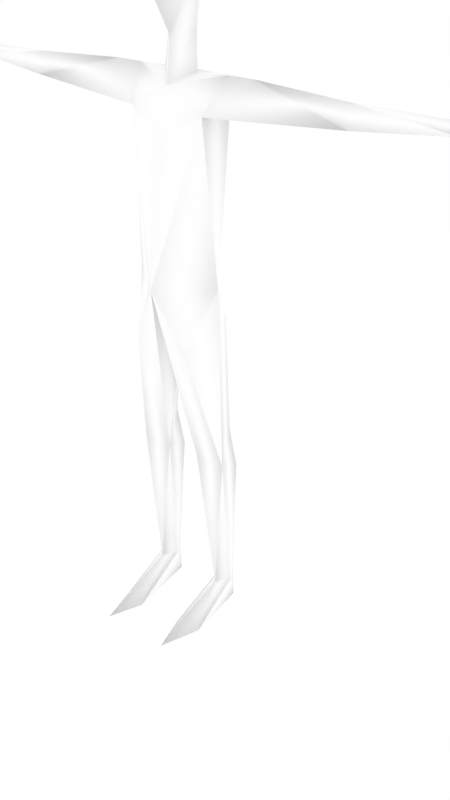 # Source: malenpc14.blend  (saved by Blender 2.68.0; exported with 4.5.12 LTS)
import bpy
from mathutils import Matrix  # noqa: F401  (used for matrix-valued properties, if any)

bpy.ops.wm.read_factory_settings(use_empty=True)
scene = bpy.context.scene
scene.name = 'Scene'

# ---- collections
col_collection_1 = bpy.data.collections.new('Collection 1'); scene.collection.children.link(col_collection_1)
col_collection_2 = bpy.data.collections.new('Collection 2'); scene.collection.children.link(col_collection_2)
col_collection_2.hide_render = True
col_collection_2.hide_viewport = True

# ---- materials (node trees are filled in below, after node groups)
mat_npcs = bpy.data.materials.new('npcs')
mat_npcs.alpha_threshold = 0.0
mat_npcs.use_transparent_shadow = False
mat_npcs.diffuse_color = (1.0, 1.0, 1.0, 1.0)
mat_npcs.roughness = 0.5
mat_npcs.line_color = (0.0, 0.0, 0.0, 1.0)

# ---- material node trees

# ---- world
world_world = bpy.data.worlds.new('World'); scene.world = world_world
world_world.color = (1.0, 1.0, 1.0)
world_world.use_sun_shadow = False
world_world.sun_shadow_jitter_overblur = 0.0
world_world.cycles.sampling_method = 'MANUAL'
world_world.cycles.sample_map_resolution = 256

# ---- meshes
me_simplerrig = bpy.data.meshes.new('simplerrig')
me_simplerrig.from_pydata([(-0.1856, 0.0371, 2.087), (-0.1167, 0.1156, 1.214), (-0.15, 0.09581, 1.962), (-0.15, -0.04495, 1.962), (-0.1796, -0.0005281, 1.37), (-0.0691, 0.003516, 0.6769), (-0.1324, 0.1195, 0.7649), (-0.1929, 0.003516, 0.6769), (-0.1072, 0.0742, 0.1236), (-0.1418, 0.1276, 0.1236), (-0.1777, 0.0742, 0.1236), (-0.1418, 0.01952, 0.1236), (-0.1416, 0.1347, 0.0), (-0.1388, -0.2976, 0.0), (-0.09103, -0.161, 0.0), (-0.1887, -0.1365, 0.0), (-0.6668, 0.02035, 2.071), (-0.7728, 0.1061, 2.032), (-0.6668, 0.00842, 1.99), (-0.2963, 0.0371, 2.087), (-1.022, 0.06791, 2.057), (-1.022, 0.1019, 2.022), (-1.022, 0.03369, 2.022), (-1.143, 0.0655, 2.055), (-1.143, 0.1223, 2.028), (-1.143, 0.01983, 2.027), (-1.238, 0.06362, 2.047), (-1.238, 0.1171, 2.03), (-1.238, 0.02428, 2.03), (-1.344, 0.0609, 2.031), (-1.139, 0.01315, 1.998), (-1.226, 0.008529, 1.999), (-1.12, 0.04113, 2.004), (-0.1331, 0.1593, 0.5957), (-0.1084, -0.106, 1.151), (-0.6668, 0.1016, 2.034), (-0.07091, 0.02904, 2.08), (-0.05937, 0.04062, 2.22), (-0.08629, 0.03615, 2.41), (-0.1286, 0.09993, 2.356), (-0.2068, 0.1444, 2.501), (-0.1189, 0.0618, 2.499), (-0.08885, 0.0363, 2.583), (-0.06616, 0.109, 2.452), (-0.06978, -0.1808, 2.498), (-0.09193, -0.1808, 2.329), (-0.1738, -0.05179, 2.488), (0.1856, 0.0371, 2.087), (0.1167, 0.1156, 1.214), (0.15, 0.09581, 1.962), (0.15, -0.04495, 1.962), (0.1796, -0.0005281, 1.37), (0.0691, 0.003516, 0.6769), (0.1324, 0.1195, 0.7649), (0.1929, 0.003516, 0.6769), (0.1072, 0.0742, 0.1236), (0.1418, 0.1276, 0.1236), (0.1777, 0.0742, 0.1236), (0.1418, 0.01952, 0.1236), (0.1416, 0.1347, 0.0), (0.1388, -0.2976, 0.0), (0.09103, -0.161, 0.0), (0.1887, -0.1365, 0.0), (0.6668, 0.02035, 2.071), (0.7728, 0.1061, 2.032), (0.6668, 0.00842, 1.99), (0.2963, 0.0371, 2.087), (1.022, 0.06791, 2.057), (1.022, 0.1019, 2.022), (1.022, 0.03369, 2.022), (1.143, 0.0655, 2.055), (1.143, 0.1223, 2.028), (1.143, 0.01983, 2.027), (1.238, 0.06362, 2.047), (1.238, 0.1171, 2.03), (1.238, 0.02428, 2.03), (1.344, 0.0609, 2.031), (1.139, 0.01315, 1.998), (1.226, 0.008529, 1.999), (1.12, 0.04113, 2.004), (0.1331, 0.1593, 0.5957), (0.1084, -0.106, 1.151), (0.6668, 0.1016, 2.034), (0.07091, 0.02904, 2.08), (0.0, -0.03857, 2.043), (0.0, 0.09678, 1.37), (0.0, -0.1463, 1.37), (0.0, 0.1079, 1.894), (0.0, 0.07961, 2.082), (0.0, 0.002737, 1.133), (0.0, -0.09639, 1.891), (0.0, -0.02292, 2.197), (0.0, -0.1128, 2.354), (0.0, 0.09785, 2.322), (0.0, 0.1631, 2.475), (0.0, 0.06738, 2.605), (0.0, -0.2618, 2.506), (0.05937, 0.04062, 2.22), (0.08629, 0.03615, 2.41), (0.1286, 0.09993, 2.356), (0.2068, 0.1444, 2.501), (0.1189, 0.0618, 2.499), (0.08885, 0.0363, 2.583), (0.06616, 0.109, 2.452), (0.06978, -0.1808, 2.498), (0.09193, -0.1808, 2.329), (0.0, -0.2362, 2.403), (0.1738, -0.05179, 2.488)], [], [(1, 89, 6), (13, 11, 15), (12, 8, 14), (33, 10, 7), (9, 8, 12), (86, 90, 3), (8, 11, 14), (4, 3, 2), (35, 19, 2), (18, 35, 2), (16, 17, 20), (24, 21, 25), (17, 21, 20), (22, 20, 25), (23, 24, 27), (20, 21, 24), (24, 25, 27), (25, 23, 28), (27, 28, 29), (28, 26, 29), (26, 27, 29), (21, 32, 25), (21, 17, 18), (22, 25, 30), (32, 30, 31), (25, 32, 31), (30, 25, 31), (26, 23, 27), (23, 20, 24), (23, 26, 28), (25, 28, 27), (11, 13, 14), (11, 10, 15), (22, 32, 21), (32, 22, 30), (9, 10, 33), (33, 6, 5), (8, 9, 33), (14, 13, 15), (5, 11, 8), (11, 7, 10), (6, 33, 7), (8, 33, 5), (20, 23, 25), (5, 6, 89), (88, 87, 2), (89, 86, 5), (3, 4, 86), (2, 3, 18), (1, 6, 7), (86, 4, 34), (4, 7, 34), (86, 34, 5), (22, 21, 18), (35, 18, 17), (19, 35, 16), (16, 35, 17), (22, 18, 16), (22, 16, 20), (85, 2, 87), (19, 16, 18), (19, 18, 3), (1, 7, 4), (85, 4, 2), (85, 1, 4), (19, 0, 2), (0, 88, 2), (0, 19, 3), (3, 90, 84), (84, 0, 3), (36, 88, 0), (36, 0, 84), (11, 5, 7), (5, 34, 7), (12, 14, 15), (12, 15, 10), (10, 9, 12), (84, 37, 36), (37, 88, 36), (37, 84, 91), (88, 37, 93), (93, 37, 38), (37, 91, 38), (38, 43, 93), (93, 43, 94), (43, 41, 94), (101, 103, 94), (94, 42, 95), (106, 44, 45), (44, 106, 96), (95, 44, 96), (44, 95, 42), (41, 46, 42), (40, 38, 41), (38, 40, 39), (43, 40, 41), (43, 39, 40), (43, 38, 39), (41, 38, 46), (45, 44, 92), (45, 92, 106), (38, 91, 92), (46, 44, 42), (38, 44, 46), (44, 38, 92), (48, 53, 89), (60, 62, 58), (59, 61, 55), (80, 54, 57), (56, 59, 55), (86, 50, 90), (55, 61, 58), (51, 49, 50), (82, 49, 66), (65, 49, 82), (63, 67, 64), (71, 72, 68), (64, 67, 68), (69, 72, 67), (70, 74, 71), (67, 71, 68), (71, 74, 72), (72, 75, 70), (74, 76, 75), (75, 76, 73), (73, 76, 74), (68, 72, 79), (68, 65, 64), (69, 77, 72), (79, 78, 77), (72, 78, 79), (77, 78, 72), (73, 74, 70), (70, 71, 67), (70, 75, 73), (72, 74, 75), (58, 61, 60), (58, 62, 57), (69, 68, 79), (79, 77, 69), (56, 80, 57), (80, 52, 53), (55, 80, 56), (61, 62, 60), (52, 55, 58), (58, 57, 54), (53, 54, 80), (55, 52, 80), (67, 72, 70), (52, 89, 53), (88, 49, 87), (89, 52, 86), (50, 86, 51), (49, 65, 50), (48, 54, 53), (86, 81, 51), (51, 81, 54), (86, 52, 81), (69, 65, 68), (82, 64, 65), (66, 63, 82), (63, 64, 82), (69, 63, 65), (69, 67, 63), (85, 87, 49), (66, 65, 63), (66, 50, 65), (48, 51, 54), (85, 49, 51), (85, 51, 48), (66, 49, 47), (47, 49, 88), (47, 50, 66), (50, 84, 90), (84, 50, 47), (83, 47, 88), (83, 84, 47), (58, 54, 52), (52, 54, 81), (59, 62, 61), (59, 57, 62), (57, 59, 56), (84, 83, 97), (97, 83, 88), (97, 91, 84), (88, 93, 97), (93, 98, 97), (97, 98, 91), (98, 93, 103), (93, 94, 103), (102, 101, 94), (94, 95, 102), (106, 105, 104), (104, 96, 106), (95, 96, 104), (104, 102, 95), (101, 102, 107), (100, 101, 98), (98, 99, 100), (103, 101, 100), (103, 100, 99), (103, 99, 98), (101, 107, 98), (105, 92, 104), (105, 106, 92), (98, 92, 91), (107, 102, 104), (98, 107, 104), (104, 92, 98), (48, 1, 85), (48, 89, 1), (41, 42, 94)])
me_simplerrig.polygons.foreach_set('use_smooth', [True] * 212)
_uv = me_simplerrig.uv_layers.new(name='UVMap')
_uv.uv.foreach_set('vector', [0.9757, 0.667, 0.9712, 0.663, 0.9763, 0.6483, 0.9514, 0.7131, 0.9516, 0.6928, 0.956, 0.7041, 0.9408, 0.6888, 0.9492, 0.6897, 0.9473, 0.7055, 0.9763, 0.6419, 0.9801, 0.6254, 0.9809, 0.6447, 0.9478, 0.6862, 0.9492, 0.6897, 0.9408, 0.6888, 0.9088, 0.6262, 0.9088, 0.6764, 0.8803, 0.6847, 0.9492, 0.6897, 0.9516, 0.6928, 0.9473, 0.7055, 0.9388, 0.6262, 0.9619, 0.6847, 0.9383, 0.6847, 0.9798, 0.681, 0.9929, 0.6738, 0.9996, 0.681, 0.9811, 0.6887, 0.9798, 0.681, 0.9996, 0.681, 0.9788, 0.6738, 0.975, 0.681, 0.9638, 0.6738, 0.9892, 0.732, 0.9955, 0.7306, 0.9892, 0.7215, 0.975, 0.681, 0.9638, 0.681, 0.9638, 0.6738, 0.9979, 0.7464, 0.9991, 0.7393, 0.9919, 0.7453, 0.9931, 0.7393, 0.9924, 0.7324, 0.9877, 0.7335, 0.9991, 0.7393, 0.9986, 0.7322, 0.9924, 0.7324, 0.9892, 0.732, 0.9892, 0.7215, 0.9844, 0.7315, 0.9919, 0.7453, 0.9931, 0.7393, 0.9874, 0.7437, 0.9844, 0.7315, 0.9843, 0.722, 0.979, 0.7258, 0.9874, 0.7437, 0.9883, 0.7393, 0.9826, 0.7393, 0.9883, 0.7393, 0.9877, 0.7335, 0.9826, 0.7393, 0.9955, 0.7306, 0.9933, 0.7216, 0.9892, 0.7215, 0.9638, 0.681, 0.975, 0.681, 0.9811, 0.6887, 0.9979, 0.7464, 0.9919, 0.7453, 0.9917, 0.7493, 0.9933, 0.7216, 0.9942, 0.7184, 0.9902, 0.7169, 0.9892, 0.7215, 0.9933, 0.7216, 0.9902, 0.7169, 0.9917, 0.7493, 0.9919, 0.7453, 0.9874, 0.7477, 0.9883, 0.7393, 0.9931, 0.7393, 0.9877, 0.7335, 0.9931, 0.7393, 0.9991, 0.7393, 0.9924, 0.7324, 0.9931, 0.7393, 0.9883, 0.7393, 0.9874, 0.7437, 0.9892, 0.7215, 0.9843, 0.722, 0.9844, 0.7315, 0.9516, 0.6928, 0.9514, 0.7131, 0.9473, 0.7055, 0.9516, 0.6928, 0.954, 0.6897, 0.956, 0.7041, 0.9991, 0.7236, 0.9933, 0.7216, 0.9955, 0.7306, 0.9933, 0.7216, 0.9991, 0.7236, 0.9942, 0.7184, 0.9766, 0.6254, 0.9801, 0.6254, 0.9763, 0.6419, 0.9763, 0.6419, 0.9763, 0.6483, 0.9717, 0.6447, 0.9719, 0.6254, 0.9766, 0.6254, 0.9763, 0.6419, 0.9571, 0.7057, 0.9585, 0.7144, 0.9631, 0.7054, 0.9865, 0.6447, 0.9931, 0.6254, 0.9865, 0.6254, 0.9931, 0.6254, 0.9995, 0.6447, 0.9995, 0.6254, 0.9763, 0.6483, 0.9763, 0.6419, 0.9809, 0.6447, 0.9719, 0.6254, 0.9763, 0.6419, 0.9717, 0.6447, 0.9991, 0.7393, 0.9931, 0.7393, 0.9919, 0.7453, 0.9717, 0.6447, 0.9763, 0.6483, 0.9712, 0.663, 0.91, 0.7083, 0.91, 0.6827, 0.9383, 0.6847, 0.9812, 0.663, 0.9865, 0.6732, 0.9865, 0.6447, 0.8803, 0.6847, 0.876, 0.6262, 0.9088, 0.6262, 0.9996, 0.681, 0.9996, 0.6887, 0.9811, 0.6887, 0.9757, 0.667, 0.9763, 0.6483, 0.9809, 0.6447, 0.9865, 0.6732, 0.9995, 0.6732, 0.9931, 0.6637, 0.9995, 0.6732, 0.9995, 0.6447, 0.9931, 0.6637, 0.9865, 0.6732, 0.9931, 0.6637, 0.9865, 0.6447, 0.9638, 0.6887, 0.9638, 0.681, 0.9811, 0.6887, 0.9798, 0.681, 0.9811, 0.6887, 0.975, 0.681, 0.9929, 0.6738, 0.9798, 0.681, 0.9788, 0.6738, 0.9788, 0.6738, 0.9798, 0.681, 0.975, 0.681, 0.9638, 0.6887, 0.9811, 0.6887, 0.9796, 0.6967, 0.9638, 0.6887, 0.9796, 0.6967, 0.9638, 0.6967, 0.91, 0.6262, 0.9383, 0.6847, 0.91, 0.6827, 0.9929, 0.6967, 0.9796, 0.6967, 0.9811, 0.6887, 0.9929, 0.6967, 0.9811, 0.6887, 0.9996, 0.6887, 0.9757, 0.667, 0.9809, 0.6447, 0.9802, 0.673, 0.91, 0.6262, 0.9388, 0.6262, 0.9383, 0.6847, 0.9712, 0.673, 0.9757, 0.667, 0.9802, 0.673, 0.9929, 0.6738, 0.9996, 0.6738, 0.9996, 0.681, 0.9453, 0.7104, 0.91, 0.7083, 0.9383, 0.6847, 0.9996, 0.6967, 0.9929, 0.6967, 0.9996, 0.6887, 0.8803, 0.6847, 0.9088, 0.6764, 0.9088, 0.6974, 0.9088, 0.6974, 0.8755, 0.7104, 0.8803, 0.6847, 0.9241, 0.7145, 0.91, 0.7083, 0.9453, 0.7104, 0.8959, 0.711, 0.8755, 0.7104, 0.9088, 0.6974, 0.9931, 0.6254, 0.9865, 0.6447, 0.9995, 0.6447, 0.9865, 0.6447, 0.9931, 0.6637, 0.9995, 0.6447, 0.9631, 0.689, 0.9571, 0.7057, 0.9631, 0.7054, 0.9624, 0.689, 0.956, 0.7041, 0.954, 0.6897, 0.954, 0.6897, 0.9556, 0.6862, 0.9624, 0.689, 0.9588, 0.7307, 0.9454, 0.7244, 0.9559, 0.7241, 0.9454, 0.7244, 0.955, 0.7181, 0.9559, 0.7241, 0.9454, 0.7244, 0.9588, 0.7307, 0.9479, 0.7307, 0.955, 0.7181, 0.9454, 0.7244, 0.9372, 0.7187, 0.9372, 0.7187, 0.9454, 0.7244, 0.9311, 0.7262, 0.9454, 0.7244, 0.9479, 0.7307, 0.9311, 0.7262, 0.9594, 0.727, 0.961, 0.7351, 0.9724, 0.7272, 0.9724, 0.7272, 0.961, 0.7351, 0.9661, 0.7417, 0.961, 0.7351, 0.9529, 0.7346, 0.9661, 0.7417, 0.9529, 0.7346, 0.961, 0.7351, 0.9661, 0.7417, 0.9661, 0.7417, 0.9496, 0.7417, 0.9529, 0.7494, 0.9177, 0.7296, 0.906, 0.7385, 0.9073, 0.7194, 0.906, 0.7385, 0.9177, 0.7296, 0.9177, 0.7416, 0.9529, 0.7494, 0.9296, 0.7414, 0.9226, 0.7478, 0.9296, 0.7414, 0.9529, 0.7494, 0.9496, 0.7417, 0.9529, 0.7346, 0.9417, 0.7313, 0.9496, 0.7417, 0.9245, 0.7372, 0.9355, 0.7312, 0.9326, 0.7372, 0.9355, 0.7312, 0.9245, 0.7372, 0.9305, 0.7274, 0.9227, 0.7271, 0.9245, 0.7372, 0.9189, 0.7314, 0.9227, 0.7271, 0.9305, 0.7274, 0.9245, 0.7372, 0.9227, 0.7271, 0.9264, 0.7226, 0.9305, 0.7274, 0.8764, 0.7473, 0.8796, 0.7366, 0.8905, 0.749, 0.9073, 0.7194, 0.906, 0.7385, 0.8945, 0.7227, 0.914, 0.7436, 0.9063, 0.7397, 0.9063, 0.7495, 0.8796, 0.7366, 0.8786, 0.71, 0.8945, 0.7227, 0.9417, 0.7313, 0.9296, 0.7414, 0.9496, 0.7417, 0.8796, 0.7366, 0.906, 0.7385, 0.8905, 0.749, 0.906, 0.7385, 0.8796, 0.7366, 0.8945, 0.7227, 0.9667, 0.667, 0.9661, 0.6483, 0.9712, 0.663, 0.9514, 0.7131, 0.956, 0.7041, 0.9516, 0.6928, 0.9408, 0.6888, 0.9473, 0.7055, 0.9492, 0.6897, 0.9661, 0.6419, 0.9615, 0.6447, 0.9622, 0.6254, 0.9478, 0.6862, 0.9408, 0.6888, 0.9492, 0.6897, 0.9088, 0.6262, 0.8803, 0.6847, 0.9088, 0.6764, 0.9492, 0.6897, 0.9473, 0.7055, 0.9516, 0.6928, 0.9388, 0.6262, 0.9383, 0.6847, 0.9619, 0.6847, 0.9798, 0.681, 0.9996, 0.681, 0.9929, 0.6738, 0.9811, 0.6887, 0.9996, 0.681, 0.9798, 0.681, 0.9788, 0.6738, 0.9638, 0.6738, 0.975, 0.681, 0.9892, 0.732, 0.9892, 0.7215, 0.9955, 0.7306, 0.975, 0.681, 0.9638, 0.6738, 0.9638, 0.681, 0.9979, 0.7464, 0.9919, 0.7453, 0.9991, 0.7393, 0.9931, 0.7393, 0.9877, 0.7335, 0.9924, 0.7324, 0.9991, 0.7393, 0.9924, 0.7324, 0.9986, 0.7322, 0.9892, 0.732, 0.9844, 0.7315, 0.9892, 0.7215, 0.9919, 0.7453, 0.9874, 0.7437, 0.9931, 0.7393, 0.9844, 0.7315, 0.979, 0.7258, 0.9843, 0.722, 0.9874, 0.7437, 0.9826, 0.7393, 0.9883, 0.7393, 0.9883, 0.7393, 0.9826, 0.7393, 0.9877, 0.7335, 0.9955, 0.7306, 0.9892, 0.7215, 0.9933, 0.7216, 0.9638, 0.681, 0.9811, 0.6887, 0.975, 0.681, 0.9979, 0.7464, 0.9917, 0.7493, 0.9919, 0.7453, 0.9933, 0.7216, 0.9902, 0.7169, 0.9942, 0.7184, 0.9892, 0.7215, 0.9902, 0.7169, 0.9933, 0.7216, 0.9917, 0.7493, 0.9874, 0.7477, 0.9919, 0.7453, 0.9883, 0.7393, 0.9877, 0.7335, 0.9931, 0.7393, 0.9931, 0.7393, 0.9924, 0.7324, 0.9991, 0.7393, 0.9931, 0.7393, 0.9874, 0.7437, 0.9883, 0.7393, 0.9892, 0.7215, 0.9844, 0.7315, 0.9843, 0.722, 0.9516, 0.6928, 0.9473, 0.7055, 0.9514, 0.7131, 0.9516, 0.6928, 0.956, 0.7041, 0.954, 0.6897, 0.9991, 0.7236, 0.9955, 0.7306, 0.9933, 0.7216, 0.9933, 0.7216, 0.9942, 0.7184, 0.9991, 0.7236, 0.9658, 0.6254, 0.9661, 0.6419, 0.9622, 0.6254, 0.9661, 0.6419, 0.9707, 0.6447, 0.9661, 0.6483, 0.9704, 0.6254, 0.9661, 0.6419, 0.9658, 0.6254, 0.9571, 0.7057, 0.9631, 0.7054, 0.9585, 0.7144, 0.9865, 0.6447, 0.9865, 0.6254, 0.9931, 0.6254, 0.9931, 0.6254, 0.9995, 0.6254, 0.9995, 0.6447, 0.9661, 0.6483, 0.9615, 0.6447, 0.9661, 0.6419, 0.9704, 0.6254, 0.9707, 0.6447, 0.9661, 0.6419, 0.9991, 0.7393, 0.9919, 0.7453, 0.9931, 0.7393, 0.9707, 0.6447, 0.9712, 0.663, 0.9661, 0.6483, 0.91, 0.7083, 0.9383, 0.6847, 0.91, 0.6827, 0.9812, 0.663, 0.9865, 0.6447, 0.9865, 0.6732, 0.8803, 0.6847, 0.9088, 0.6262, 0.876, 0.6262, 0.9996, 0.681, 0.9811, 0.6887, 0.9996, 0.6887, 0.9667, 0.667, 0.9615, 0.6447, 0.9661, 0.6483, 0.9865, 0.6732, 0.9931, 0.6637, 0.9995, 0.6732, 0.9995, 0.6732, 0.9931, 0.6637, 0.9995, 0.6447, 0.9865, 0.6732, 0.9865, 0.6447, 0.9931, 0.6637, 0.9638, 0.6887, 0.9811, 0.6887, 0.9638, 0.681, 0.9798, 0.681, 0.975, 0.681, 0.9811, 0.6887, 0.9929, 0.6738, 0.9788, 0.6738, 0.9798, 0.681, 0.9788, 0.6738, 0.975, 0.681, 0.9798, 0.681, 0.9638, 0.6887, 0.9796, 0.6967, 0.9811, 0.6887, 0.9638, 0.6887, 0.9638, 0.6967, 0.9796, 0.6967, 0.91, 0.6262, 0.91, 0.6827, 0.9383, 0.6847, 0.9929, 0.6967, 0.9811, 0.6887, 0.9796, 0.6967, 0.9929, 0.6967, 0.9996, 0.6887, 0.9811, 0.6887, 0.9667, 0.667, 0.9621, 0.673, 0.9615, 0.6447, 0.91, 0.6262, 0.9383, 0.6847, 0.9388, 0.6262, 0.9712, 0.673, 0.9621, 0.673, 0.9667, 0.667, 0.9929, 0.6738, 0.9996, 0.681, 0.9996, 0.6738, 0.9453, 0.7104, 0.9383, 0.6847, 0.91, 0.7083, 0.9996, 0.6967, 0.9996, 0.6887, 0.9929, 0.6967, 0.8803, 0.6847, 0.9088, 0.6974, 0.9088, 0.6764, 0.9088, 0.6974, 0.8803, 0.6847, 0.8755, 0.7104, 0.9241, 0.7145, 0.9453, 0.7104, 0.91, 0.7083, 0.8959, 0.711, 0.9088, 0.6974, 0.8755, 0.7104, 0.9931, 0.6254, 0.9995, 0.6447, 0.9865, 0.6447, 0.9865, 0.6447, 0.9995, 0.6447, 0.9931, 0.6637, 0.9631, 0.689, 0.9631, 0.7054, 0.9571, 0.7057, 0.9624, 0.689, 0.954, 0.6897, 0.956, 0.7041, 0.954, 0.6897, 0.9624, 0.689, 0.9556, 0.6862, 0.9588, 0.7307, 0.9559, 0.7241, 0.9454, 0.7244, 0.9454, 0.7244, 0.9559, 0.7241, 0.955, 0.7181, 0.9454, 0.7244, 0.9479, 0.7307, 0.9588, 0.7307, 0.955, 0.7181, 0.9372, 0.7187, 0.9454, 0.7244, 0.9372, 0.7187, 0.9311, 0.7262, 0.9454, 0.7244, 0.9454, 0.7244, 0.9311, 0.7262, 0.9479, 0.7307, 0.9594, 0.727, 0.9724, 0.7272, 0.961, 0.7351, 0.9724, 0.7272, 0.9661, 0.7417, 0.961, 0.7351, 0.9496, 0.7417, 0.9529, 0.7346, 0.9661, 0.7417, 0.9661, 0.7417, 0.9529, 0.7494, 0.9496, 0.7417, 0.9177, 0.7296, 0.9073, 0.7194, 0.906, 0.7385, 0.906, 0.7385, 0.9177, 0.7416, 0.9177, 0.7296, 0.9529, 0.7494, 0.9226, 0.7478, 0.9296, 0.7414, 0.9296, 0.7414, 0.9496, 0.7417, 0.9529, 0.7494, 0.9529, 0.7346, 0.9496, 0.7417, 0.9417, 0.7313, 0.9245, 0.7372, 0.9326, 0.7372, 0.9355, 0.7312, 0.9355, 0.7312, 0.9305, 0.7274, 0.9245, 0.7372, 0.9227, 0.7271, 0.9189, 0.7314, 0.9245, 0.7372, 0.9227, 0.7271, 0.9245, 0.7372, 0.9305, 0.7274, 0.9227, 0.7271, 0.9305, 0.7274, 0.9264, 0.7226, 0.8764, 0.7472, 0.8905, 0.749, 0.8796, 0.7366, 0.9073, 0.7194, 0.8945, 0.7227, 0.906, 0.7385, 0.914, 0.7436, 0.9063, 0.7495, 0.9063, 0.7397, 0.8796, 0.7366, 0.8945, 0.7227, 0.8786, 0.71, 0.9417, 0.7313, 0.9496, 0.7417, 0.9296, 0.7414, 0.8796, 0.7366, 0.8905, 0.749, 0.906, 0.7385, 0.906, 0.7385, 0.8945, 0.7227, 0.8796, 0.7366, 0.9667, 0.667, 0.9757, 0.667, 0.9712, 0.673, 0.9667, 0.667, 0.9712, 0.663, 0.9757, 0.667, 0.9529, 0.7346, 0.9496, 0.7417, 0.9661, 0.7417])
_ca = me_simplerrig.color_attributes.new('Col', 'BYTE_COLOR', 'CORNER')
_ca.data.foreach_set('color', [1.0, 1.0, 1.0, 1.0, 1.0, 1.0, 1.0, 1.0, 1.0, 1.0, 1.0, 1.0, 1.0, 1.0, 1.0, 1.0, 1.0, 1.0, 1.0, 1.0, 1.0, 1.0, 1.0, 1.0, 1.0, 1.0, 1.0, 1.0, 1.0, 1.0, 1.0, 1.0, 1.0, 1.0, 1.0, 1.0, 1.0, 1.0, 1.0, 1.0, 1.0, 1.0, 1.0, 1.0, 1.0, 1.0, 1.0, 1.0, 1.0, 1.0, 1.0, 1.0, 1.0, 1.0, 1.0, 1.0, 1.0, 1.0, 1.0, 1.0, 1.0, 1.0, 1.0, 1.0, 1.0, 1.0, 1.0, 1.0, 1.0, 1.0, 1.0, 1.0, 1.0, 1.0, 1.0, 1.0, 1.0, 1.0, 1.0, 1.0, 1.0, 1.0, 1.0, 1.0, 1.0, 1.0, 1.0, 1.0, 1.0, 1.0, 1.0, 1.0, 1.0, 1.0, 1.0, 1.0, 1.0, 1.0, 1.0, 1.0, 1.0, 1.0, 1.0, 1.0, 1.0, 1.0, 1.0, 1.0, 1.0, 1.0, 1.0, 1.0, 1.0, 1.0, 1.0, 1.0, 1.0, 1.0, 1.0, 1.0, 1.0, 1.0, 1.0, 1.0, 1.0, 1.0, 1.0, 1.0, 1.0, 1.0, 1.0, 1.0, 1.0, 1.0, 1.0, 1.0, 1.0, 1.0, 1.0, 1.0, 1.0, 1.0, 1.0, 1.0, 1.0, 1.0, 1.0, 1.0, 1.0, 1.0, 1.0, 1.0, 1.0, 1.0, 1.0, 1.0, 1.0, 1.0, 1.0, 1.0, 1.0, 1.0, 1.0, 1.0, 1.0, 1.0, 1.0, 1.0, 1.0, 1.0, 1.0, 1.0, 1.0, 1.0, 1.0, 1.0, 1.0, 1.0, 1.0, 1.0, 1.0, 1.0, 1.0, 1.0, 1.0, 1.0, 1.0, 1.0, 1.0, 1.0, 1.0, 1.0, 1.0, 1.0, 1.0, 1.0, 1.0, 1.0, 1.0, 1.0, 1.0, 1.0, 1.0, 1.0, 1.0, 1.0, 1.0, 1.0, 1.0, 1.0, 1.0, 1.0, 1.0, 1.0, 1.0, 1.0, 1.0, 1.0, 1.0, 1.0, 1.0, 1.0, 1.0, 1.0, 1.0, 1.0, 1.0, 1.0, 1.0, 1.0, 1.0, 1.0, 1.0, 1.0, 1.0, 1.0, 1.0, 1.0, 1.0, 1.0, 1.0, 1.0, 1.0, 1.0, 1.0, 1.0, 1.0, 1.0, 1.0, 1.0, 1.0, 1.0, 1.0, 1.0, 1.0, 1.0, 1.0, 1.0, 1.0, 1.0, 1.0, 1.0, 1.0, 1.0, 1.0, 1.0, 1.0, 1.0, 1.0, 1.0, 1.0, 1.0, 1.0, 1.0, 1.0, 1.0, 1.0, 1.0, 1.0, 1.0, 1.0, 1.0, 1.0, 1.0, 1.0, 1.0, 1.0, 1.0, 1.0, 1.0, 1.0, 1.0, 1.0, 1.0, 1.0, 1.0, 1.0, 1.0, 1.0, 1.0, 1.0, 1.0, 1.0, 1.0, 1.0, 1.0, 1.0, 1.0, 1.0, 1.0, 1.0, 1.0, 1.0, 1.0, 1.0, 1.0, 1.0, 1.0, 1.0, 1.0, 1.0, 1.0, 1.0, 1.0, 1.0, 1.0, 1.0, 1.0, 1.0, 1.0, 1.0, 1.0, 1.0, 1.0, 1.0, 1.0, 1.0, 1.0, 1.0, 1.0, 1.0, 1.0, 1.0, 1.0, 1.0, 1.0, 1.0, 1.0, 1.0, 1.0, 1.0, 1.0, 1.0, 1.0, 1.0, 1.0, 1.0, 1.0, 1.0, 1.0, 1.0, 1.0, 1.0, 1.0, 1.0, 1.0, 1.0, 1.0, 1.0, 1.0, 1.0, 1.0, 1.0, 1.0, 1.0, 1.0, 1.0, 1.0, 1.0, 1.0, 1.0, 1.0, 1.0, 1.0, 1.0, 1.0, 1.0, 1.0, 1.0, 1.0, 1.0, 1.0, 1.0, 1.0, 1.0, 1.0, 1.0, 1.0, 1.0, 1.0, 1.0, 1.0, 1.0, 1.0, 1.0, 1.0, 1.0, 1.0, 1.0, 1.0, 1.0, 1.0, 1.0, 1.0, 1.0, 1.0, 1.0, 1.0, 1.0, 1.0, 1.0, 1.0, 1.0, 1.0, 1.0, 1.0, 1.0, 1.0, 1.0, 1.0, 1.0, 1.0, 1.0, 1.0, 1.0, 1.0, 1.0, 1.0, 1.0, 1.0, 1.0, 1.0, 1.0, 1.0, 1.0, 1.0, 1.0, 1.0, 1.0, 1.0, 1.0, 1.0, 1.0, 1.0, 1.0, 1.0, 1.0, 1.0, 1.0, 1.0, 1.0, 1.0, 1.0, 1.0, 1.0, 1.0, 1.0, 1.0, 1.0, 1.0, 1.0, 1.0, 1.0, 1.0, 1.0, 1.0, 1.0, 1.0, 1.0, 1.0, 1.0, 1.0, 1.0, 1.0, 1.0, 1.0, 1.0, 1.0, 1.0, 1.0, 1.0, 1.0, 1.0, 1.0, 1.0, 1.0, 1.0, 1.0, 1.0, 1.0, 1.0, 1.0, 1.0, 1.0, 1.0, 1.0, 1.0, 1.0, 1.0, 1.0, 1.0, 1.0, 1.0, 1.0, 1.0, 1.0, 1.0, 1.0, 1.0, 1.0, 1.0, 1.0, 1.0, 1.0, 1.0, 1.0, 1.0, 1.0, 1.0, 1.0, 1.0, 1.0, 1.0, 1.0, 1.0, 1.0, 1.0, 1.0, 1.0, 1.0, 1.0, 1.0, 1.0, 1.0, 1.0, 1.0, 1.0, 1.0, 1.0, 1.0, 1.0, 1.0, 1.0, 1.0, 1.0, 1.0, 1.0, 1.0, 1.0, 1.0, 1.0, 1.0, 1.0, 1.0, 1.0, 1.0, 1.0, 1.0, 1.0, 1.0, 1.0, 1.0, 1.0, 1.0, 1.0, 1.0, 1.0, 1.0, 1.0, 1.0, 1.0, 1.0, 1.0, 1.0, 1.0, 1.0, 1.0, 1.0, 1.0, 1.0, 1.0, 1.0, 1.0, 1.0, 1.0, 1.0, 1.0, 1.0, 1.0, 1.0, 1.0, 1.0, 1.0, 1.0, 1.0, 1.0, 1.0, 1.0, 1.0, 1.0, 1.0, 1.0, 1.0, 1.0, 1.0, 1.0, 1.0, 1.0, 1.0, 1.0, 1.0, 1.0, 1.0, 1.0, 1.0, 1.0, 1.0, 1.0, 1.0, 1.0, 1.0, 1.0, 1.0, 1.0, 1.0, 1.0, 1.0, 1.0, 1.0, 1.0, 1.0, 1.0, 1.0, 1.0, 1.0, 1.0, 1.0, 1.0, 1.0, 1.0, 1.0, 1.0, 1.0, 1.0, 1.0, 1.0, 1.0, 1.0, 1.0, 1.0, 1.0, 1.0, 1.0, 1.0, 1.0, 1.0, 1.0, 1.0, 1.0, 1.0, 1.0, 1.0, 1.0, 1.0, 1.0, 1.0, 1.0, 1.0, 1.0, 1.0, 1.0, 1.0, 1.0, 1.0, 1.0, 1.0, 1.0, 1.0, 1.0, 1.0, 1.0, 1.0, 1.0, 1.0, 1.0, 1.0, 1.0, 1.0, 1.0, 1.0, 1.0, 1.0, 1.0, 1.0, 1.0, 1.0, 1.0, 1.0, 1.0, 1.0, 1.0, 1.0, 1.0, 1.0, 1.0, 1.0, 1.0, 1.0, 1.0, 1.0, 1.0, 1.0, 1.0, 1.0, 1.0, 1.0, 1.0, 1.0, 1.0, 1.0, 1.0, 1.0, 1.0, 1.0, 1.0, 1.0, 1.0, 1.0, 1.0, 1.0, 1.0, 1.0, 1.0, 1.0, 1.0, 1.0, 1.0, 1.0, 1.0, 1.0, 1.0, 1.0, 1.0, 1.0, 1.0, 1.0, 1.0, 1.0, 1.0, 1.0, 1.0, 1.0, 1.0, 1.0, 1.0, 1.0, 1.0, 1.0, 1.0, 1.0, 1.0, 1.0, 1.0, 1.0, 1.0, 1.0, 1.0, 1.0, 1.0, 1.0, 1.0, 1.0, 1.0, 1.0, 1.0, 1.0, 1.0, 1.0, 1.0, 1.0, 1.0, 1.0, 1.0, 1.0, 1.0, 1.0, 1.0, 1.0, 1.0, 1.0, 1.0, 1.0, 1.0, 1.0, 1.0, 1.0, 1.0, 1.0, 1.0, 1.0, 1.0, 1.0, 1.0, 1.0, 1.0, 1.0, 1.0, 1.0, 1.0, 1.0, 1.0, 1.0, 1.0, 1.0, 1.0, 1.0, 1.0, 1.0, 1.0, 1.0, 1.0, 1.0, 1.0, 1.0, 1.0, 1.0, 1.0, 1.0, 1.0, 1.0, 1.0, 1.0, 1.0, 1.0, 1.0, 1.0, 1.0, 1.0, 1.0, 1.0, 1.0, 1.0, 1.0, 1.0, 1.0, 1.0, 1.0, 1.0, 1.0, 1.0, 1.0, 1.0, 1.0, 1.0, 1.0, 1.0, 1.0, 1.0, 1.0, 1.0, 1.0, 1.0, 1.0, 1.0, 1.0, 1.0, 1.0, 1.0, 1.0, 1.0, 1.0, 1.0, 1.0, 1.0, 1.0, 1.0, 1.0, 1.0, 1.0, 1.0, 1.0, 1.0, 1.0, 1.0, 1.0, 1.0, 1.0, 1.0, 1.0, 1.0, 1.0, 1.0, 1.0, 1.0, 1.0, 1.0, 1.0, 1.0, 1.0, 1.0, 1.0, 1.0, 1.0, 1.0, 1.0, 1.0, 1.0, 1.0, 1.0, 1.0, 1.0, 1.0, 1.0, 1.0, 1.0, 1.0, 1.0, 1.0, 1.0, 1.0, 1.0, 1.0, 1.0, 1.0, 1.0, 1.0, 1.0, 1.0, 1.0, 1.0, 1.0, 1.0, 1.0, 1.0, 1.0, 1.0, 1.0, 1.0, 1.0, 1.0, 1.0, 1.0, 1.0, 1.0, 1.0, 1.0, 1.0, 1.0, 1.0, 1.0, 1.0, 1.0, 1.0, 1.0, 1.0, 1.0, 1.0, 1.0, 1.0, 1.0, 1.0, 1.0, 1.0, 1.0, 1.0, 1.0, 1.0, 1.0, 1.0, 1.0, 1.0, 1.0, 1.0, 1.0, 1.0, 1.0, 1.0, 1.0, 1.0, 1.0, 1.0, 1.0, 1.0, 1.0, 1.0, 1.0, 1.0, 1.0, 1.0, 1.0, 1.0, 1.0, 1.0, 1.0, 1.0, 1.0, 1.0, 1.0, 1.0, 1.0, 1.0, 1.0, 1.0, 1.0, 1.0, 1.0, 1.0, 1.0, 1.0, 1.0, 1.0, 1.0, 1.0, 1.0, 1.0, 1.0, 1.0, 1.0, 1.0, 1.0, 1.0, 1.0, 1.0, 1.0, 1.0, 1.0, 1.0, 1.0, 1.0, 1.0, 1.0, 1.0, 1.0, 1.0, 1.0, 1.0, 1.0, 1.0, 1.0, 1.0, 1.0, 1.0, 1.0, 1.0, 1.0, 1.0, 1.0, 1.0, 1.0, 1.0, 1.0, 1.0, 1.0, 1.0, 1.0, 1.0, 1.0, 1.0, 1.0, 1.0, 1.0, 1.0, 1.0, 1.0, 1.0, 1.0, 1.0, 1.0, 1.0, 1.0, 1.0, 1.0, 1.0, 1.0, 1.0, 1.0, 1.0, 1.0, 1.0, 1.0, 1.0, 1.0, 1.0, 1.0, 1.0, 1.0, 1.0, 1.0, 1.0, 1.0, 1.0, 1.0, 1.0, 1.0, 1.0, 1.0, 1.0, 1.0, 1.0, 1.0, 1.0, 1.0, 1.0, 1.0, 1.0, 1.0, 1.0, 1.0, 1.0, 1.0, 1.0, 1.0, 1.0, 1.0, 1.0, 1.0, 1.0, 1.0, 1.0, 1.0, 1.0, 1.0, 1.0, 1.0, 1.0, 1.0, 1.0, 1.0, 1.0, 1.0, 1.0, 1.0, 1.0, 1.0, 1.0, 1.0, 1.0, 1.0, 1.0, 1.0, 1.0, 1.0, 1.0, 1.0, 1.0, 1.0, 1.0, 1.0, 1.0, 1.0, 1.0, 1.0, 1.0, 1.0, 1.0, 1.0, 1.0, 1.0, 1.0, 1.0, 1.0, 1.0, 1.0, 1.0, 1.0, 1.0, 1.0, 1.0, 1.0, 1.0, 1.0, 1.0, 1.0, 1.0, 1.0, 1.0, 1.0, 1.0, 1.0, 1.0, 1.0, 1.0, 1.0, 1.0, 1.0, 1.0, 1.0, 1.0, 1.0, 1.0, 1.0, 1.0, 1.0, 1.0, 1.0, 1.0, 1.0, 1.0, 1.0, 1.0, 1.0, 1.0, 1.0, 1.0, 1.0, 1.0, 1.0, 1.0, 1.0, 1.0, 1.0, 1.0, 1.0, 1.0, 1.0, 1.0, 1.0, 1.0, 1.0, 1.0, 1.0, 1.0, 1.0, 1.0, 1.0, 1.0, 1.0, 1.0, 1.0, 1.0, 1.0, 1.0, 1.0, 1.0, 1.0, 1.0, 1.0, 1.0, 1.0, 1.0, 1.0, 1.0, 1.0, 1.0, 1.0, 1.0, 1.0, 1.0, 1.0, 1.0, 1.0, 1.0, 1.0, 1.0, 1.0, 1.0, 1.0, 1.0, 1.0, 1.0, 1.0, 1.0, 1.0, 1.0, 1.0, 1.0, 1.0, 1.0, 1.0, 1.0, 1.0, 1.0, 1.0, 1.0, 1.0, 1.0, 1.0, 1.0, 1.0, 1.0, 1.0, 1.0, 1.0, 1.0, 1.0, 1.0, 1.0, 1.0, 1.0, 1.0, 1.0, 1.0, 1.0, 1.0, 1.0, 1.0, 1.0, 1.0, 1.0, 1.0, 1.0, 1.0, 1.0, 1.0, 1.0, 1.0, 1.0, 1.0, 1.0, 1.0, 1.0, 1.0, 1.0, 1.0, 1.0, 1.0, 1.0, 1.0, 1.0, 1.0, 1.0, 1.0, 1.0, 1.0, 1.0, 1.0, 1.0, 1.0, 1.0, 1.0, 1.0, 1.0, 1.0, 1.0, 1.0, 1.0, 1.0, 1.0, 1.0, 1.0, 1.0, 1.0, 1.0, 1.0, 1.0, 1.0, 1.0, 1.0, 1.0, 1.0, 1.0, 1.0, 1.0, 1.0, 1.0, 1.0, 1.0, 1.0, 1.0, 1.0, 1.0, 1.0, 1.0, 1.0, 1.0, 1.0, 1.0, 1.0, 1.0, 1.0, 1.0, 1.0, 1.0, 1.0, 1.0, 1.0, 1.0, 1.0, 1.0, 1.0, 1.0, 1.0, 1.0, 1.0, 1.0, 1.0, 1.0, 1.0, 1.0, 1.0, 1.0, 1.0, 1.0, 1.0, 1.0, 1.0, 1.0, 1.0, 1.0, 1.0, 1.0, 1.0, 1.0, 1.0, 1.0, 1.0, 1.0, 1.0, 1.0, 1.0, 1.0, 1.0, 1.0, 1.0, 1.0, 1.0, 1.0, 1.0, 1.0, 1.0, 1.0, 1.0, 1.0, 1.0, 1.0, 1.0, 1.0, 1.0, 1.0, 1.0, 1.0, 1.0, 1.0, 1.0, 1.0, 1.0, 1.0, 1.0, 1.0, 1.0, 1.0, 1.0, 1.0, 1.0, 1.0, 1.0, 1.0, 1.0, 1.0, 1.0, 1.0, 1.0, 1.0, 1.0, 1.0, 1.0, 1.0, 1.0, 1.0, 1.0, 1.0, 1.0, 1.0, 1.0, 1.0, 1.0, 1.0, 1.0, 1.0, 1.0, 1.0, 1.0, 1.0, 1.0, 1.0, 1.0, 1.0, 1.0, 1.0, 1.0, 1.0, 1.0, 1.0, 1.0, 1.0, 1.0, 1.0, 1.0, 1.0, 1.0, 1.0, 1.0, 1.0, 1.0, 1.0, 1.0, 1.0, 1.0, 1.0, 1.0, 1.0, 1.0, 1.0, 1.0, 1.0, 1.0, 1.0, 1.0, 1.0, 1.0, 1.0, 1.0, 1.0, 1.0, 1.0, 1.0, 1.0, 1.0, 1.0, 1.0, 1.0, 1.0, 1.0, 1.0, 1.0, 1.0, 1.0, 1.0, 1.0, 1.0, 1.0, 1.0, 1.0, 1.0, 1.0, 1.0, 1.0, 1.0, 1.0, 1.0, 1.0, 1.0, 1.0, 1.0, 1.0, 1.0, 1.0, 1.0, 1.0, 1.0, 1.0, 1.0, 1.0, 1.0, 1.0, 1.0, 1.0, 1.0, 1.0, 1.0, 1.0, 1.0, 1.0, 1.0, 1.0, 1.0, 1.0, 1.0, 1.0, 1.0, 1.0, 1.0, 1.0, 1.0, 1.0, 1.0, 1.0, 1.0, 1.0, 1.0, 1.0, 1.0, 1.0, 1.0, 1.0, 1.0, 1.0, 1.0, 1.0, 1.0, 1.0, 1.0, 1.0, 1.0, 1.0, 1.0, 1.0, 1.0, 1.0, 1.0, 1.0, 1.0, 1.0, 1.0, 1.0, 1.0, 1.0, 1.0, 1.0, 1.0, 1.0, 1.0, 1.0, 1.0, 1.0, 1.0, 1.0, 1.0, 1.0, 1.0, 1.0, 1.0, 1.0, 1.0, 1.0, 1.0, 1.0, 1.0, 1.0, 1.0, 1.0, 1.0, 1.0, 1.0, 1.0, 1.0, 1.0, 1.0, 1.0, 1.0, 1.0, 1.0, 1.0, 1.0, 1.0, 1.0, 1.0, 1.0, 1.0, 1.0, 1.0, 1.0, 1.0, 1.0, 1.0, 1.0, 1.0, 1.0, 1.0, 1.0, 1.0, 1.0, 1.0, 1.0, 1.0, 1.0, 1.0, 1.0, 1.0, 1.0, 1.0, 1.0, 1.0, 1.0, 1.0, 1.0, 1.0, 1.0, 1.0, 1.0, 1.0, 1.0, 1.0, 1.0, 1.0, 1.0, 1.0, 1.0, 1.0, 1.0, 1.0, 1.0, 1.0, 1.0, 1.0, 1.0, 1.0, 1.0, 1.0, 1.0, 1.0, 1.0, 1.0, 1.0, 1.0, 1.0, 1.0, 1.0, 1.0, 1.0, 1.0, 1.0, 1.0, 1.0, 1.0, 1.0, 1.0, 1.0, 1.0, 1.0, 1.0, 1.0, 1.0, 1.0, 1.0, 1.0, 1.0, 1.0, 1.0, 1.0, 1.0, 1.0, 1.0, 1.0, 1.0, 1.0, 1.0, 1.0, 1.0, 1.0, 1.0, 1.0, 1.0, 1.0, 1.0, 1.0, 1.0, 1.0, 1.0, 1.0, 1.0, 1.0, 1.0, 1.0, 1.0, 1.0, 1.0, 1.0, 1.0, 1.0, 1.0, 1.0, 1.0, 1.0, 1.0, 1.0, 1.0, 1.0, 1.0, 1.0, 1.0, 1.0, 1.0, 1.0, 1.0, 1.0, 1.0, 1.0, 1.0, 1.0, 1.0, 1.0, 1.0, 1.0, 1.0, 1.0, 1.0, 1.0, 1.0, 1.0, 1.0, 1.0, 1.0, 1.0, 1.0, 1.0, 1.0, 1.0, 1.0, 1.0, 1.0, 1.0, 1.0, 1.0, 1.0, 1.0, 1.0, 1.0, 1.0, 1.0, 1.0, 1.0, 1.0, 1.0, 1.0, 1.0, 1.0, 1.0, 1.0, 1.0, 1.0, 1.0, 1.0, 1.0, 1.0, 1.0, 1.0, 1.0, 1.0, 1.0, 1.0, 1.0, 1.0, 1.0, 1.0, 1.0, 1.0, 1.0, 1.0, 1.0, 1.0, 1.0, 1.0, 1.0, 1.0, 1.0, 1.0, 1.0, 1.0, 1.0, 1.0, 1.0, 1.0, 1.0, 1.0, 1.0, 1.0, 1.0, 1.0, 1.0, 1.0, 1.0, 1.0, 1.0, 1.0, 1.0, 1.0, 1.0, 1.0, 1.0, 1.0, 1.0, 1.0, 1.0, 1.0, 1.0, 1.0, 1.0, 1.0, 1.0, 1.0, 1.0, 1.0, 1.0, 1.0, 1.0, 1.0, 1.0, 1.0, 1.0, 1.0, 1.0, 1.0, 1.0, 1.0, 1.0, 1.0, 1.0, 1.0, 1.0, 1.0, 1.0, 1.0, 1.0, 1.0, 1.0, 1.0, 1.0, 1.0, 1.0, 1.0, 1.0, 1.0, 1.0, 1.0, 1.0, 1.0, 1.0, 1.0, 1.0, 1.0, 1.0, 1.0, 1.0, 1.0, 1.0, 1.0, 1.0, 1.0, 1.0, 1.0, 1.0, 1.0, 1.0, 1.0, 1.0, 1.0, 1.0, 1.0, 1.0, 1.0, 1.0, 1.0, 1.0, 1.0, 1.0, 1.0, 1.0, 1.0, 1.0, 1.0, 1.0, 1.0, 1.0, 1.0, 1.0, 1.0, 1.0, 1.0, 1.0, 1.0, 1.0, 1.0, 1.0, 1.0, 1.0, 1.0, 1.0, 1.0, 1.0, 1.0, 1.0, 1.0, 1.0, 1.0, 1.0, 1.0, 1.0, 1.0, 1.0, 1.0, 1.0, 1.0, 1.0, 1.0, 1.0, 1.0, 1.0, 1.0, 1.0, 1.0, 1.0, 1.0, 1.0, 1.0, 1.0, 1.0, 1.0, 1.0, 1.0, 1.0, 1.0, 1.0, 1.0, 1.0, 1.0, 1.0, 1.0, 1.0, 1.0, 1.0, 1.0, 1.0, 1.0, 1.0, 1.0, 1.0, 1.0, 1.0, 1.0, 1.0, 1.0, 1.0, 1.0, 1.0, 1.0, 1.0, 1.0, 1.0, 1.0, 1.0, 1.0, 1.0, 1.0, 1.0, 1.0, 1.0, 1.0, 1.0, 1.0, 1.0, 1.0, 1.0, 1.0, 1.0, 1.0, 1.0, 1.0, 1.0, 1.0, 1.0, 1.0, 1.0, 1.0, 1.0, 1.0, 1.0, 1.0, 1.0, 1.0, 1.0, 1.0, 1.0, 1.0, 1.0, 1.0, 1.0, 1.0, 1.0, 1.0, 1.0, 1.0, 1.0, 1.0, 1.0, 1.0, 1.0, 1.0, 1.0, 1.0, 1.0, 1.0, 1.0, 1.0, 1.0, 1.0, 1.0, 1.0, 1.0, 1.0, 1.0, 1.0, 1.0, 1.0, 1.0, 1.0, 1.0, 1.0, 1.0, 1.0, 1.0, 1.0, 1.0, 1.0, 1.0, 1.0, 1.0, 1.0, 1.0, 1.0, 1.0, 1.0, 1.0, 1.0, 1.0, 1.0, 1.0, 1.0, 1.0, 1.0, 1.0, 1.0, 1.0, 1.0, 1.0, 1.0, 1.0, 1.0, 1.0, 1.0, 1.0, 1.0, 1.0, 1.0, 1.0, 1.0, 1.0, 1.0, 1.0, 1.0, 1.0, 1.0, 1.0, 1.0, 1.0, 1.0, 1.0, 1.0, 1.0, 1.0, 1.0, 1.0, 1.0, 1.0, 1.0, 1.0, 1.0, 1.0, 1.0, 1.0, 1.0, 1.0, 1.0, 1.0, 1.0, 1.0, 1.0, 1.0, 1.0, 1.0, 1.0, 1.0, 1.0, 1.0, 1.0, 1.0, 1.0, 1.0, 1.0, 1.0, 1.0, 1.0, 1.0, 1.0, 1.0, 1.0, 1.0, 1.0, 1.0, 1.0, 1.0, 1.0, 1.0, 1.0, 1.0, 1.0, 1.0, 1.0, 1.0, 1.0, 1.0, 1.0, 1.0, 1.0, 1.0, 1.0, 1.0, 1.0, 1.0, 1.0, 1.0, 1.0, 1.0, 1.0, 1.0, 1.0, 1.0, 1.0, 1.0, 1.0, 1.0, 1.0, 1.0, 1.0, 1.0, 1.0, 1.0, 1.0, 1.0, 1.0, 1.0, 1.0, 1.0, 1.0, 1.0, 1.0, 1.0, 1.0, 1.0, 1.0, 1.0, 1.0, 1.0, 1.0, 1.0, 1.0, 1.0, 1.0, 1.0, 1.0, 1.0, 1.0, 1.0, 1.0, 1.0, 1.0, 1.0, 1.0, 1.0, 1.0, 1.0, 1.0, 1.0, 1.0, 1.0, 1.0, 1.0, 1.0, 1.0, 1.0, 1.0, 1.0, 1.0, 1.0, 1.0, 1.0, 1.0, 1.0, 1.0, 1.0, 1.0, 1.0, 1.0, 1.0, 1.0, 1.0, 1.0, 1.0, 1.0, 1.0, 1.0, 1.0, 1.0, 1.0, 1.0, 1.0, 1.0, 1.0, 1.0, 1.0, 1.0, 1.0, 1.0, 1.0, 1.0, 1.0, 1.0, 1.0, 1.0, 1.0, 1.0, 1.0, 1.0, 1.0, 1.0, 1.0, 1.0, 1.0, 1.0, 1.0, 1.0, 1.0, 1.0, 1.0, 1.0, 1.0, 1.0, 1.0, 1.0, 1.0, 1.0, 1.0, 1.0, 1.0, 1.0, 1.0, 1.0, 1.0, 1.0, 1.0, 1.0, 1.0, 1.0, 1.0, 1.0, 1.0, 1.0, 1.0, 1.0, 1.0, 1.0, 1.0, 1.0, 1.0, 1.0, 1.0, 1.0, 1.0, 1.0, 1.0, 1.0, 1.0, 1.0, 1.0, 1.0, 1.0, 1.0, 1.0, 1.0, 1.0, 1.0, 1.0, 1.0, 1.0, 1.0, 1.0, 1.0, 1.0, 1.0, 1.0, 1.0, 1.0, 1.0, 1.0, 1.0, 1.0, 1.0, 1.0, 1.0, 1.0, 1.0, 1.0, 1.0, 1.0, 1.0, 1.0, 1.0, 1.0, 1.0, 1.0, 1.0, 1.0, 1.0, 1.0, 1.0, 1.0, 1.0, 1.0, 1.0, 1.0, 1.0, 1.0, 1.0, 1.0, 1.0, 1.0, 1.0, 1.0, 1.0, 1.0, 1.0, 1.0, 1.0, 1.0, 1.0, 1.0, 1.0, 1.0, 1.0, 1.0, 1.0, 1.0, 1.0, 1.0, 1.0, 1.0, 1.0, 1.0, 1.0, 1.0, 1.0, 1.0, 1.0, 1.0, 1.0, 1.0, 1.0, 1.0, 1.0, 1.0, 1.0, 1.0, 1.0, 1.0, 1.0, 1.0, 1.0, 1.0, 1.0, 1.0, 1.0, 1.0, 1.0, 1.0, 1.0, 1.0, 1.0, 1.0, 1.0, 1.0, 1.0, 1.0, 1.0, 1.0, 1.0, 1.0, 1.0, 1.0, 1.0, 1.0, 1.0, 1.0, 1.0, 1.0, 1.0, 1.0, 1.0, 1.0, 1.0, 1.0, 1.0, 1.0, 1.0, 1.0, 1.0, 1.0, 1.0, 1.0, 1.0, 1.0, 1.0, 1.0, 1.0, 1.0, 1.0, 1.0, 1.0, 1.0, 1.0, 1.0, 1.0, 1.0, 1.0, 1.0, 1.0, 1.0, 1.0, 1.0, 1.0, 1.0, 1.0, 1.0, 1.0, 1.0, 1.0, 1.0, 1.0, 1.0, 1.0, 1.0, 1.0, 1.0, 1.0, 1.0])
me_simplerrig.materials.append(mat_npcs)
me_simplerrig.use_remesh_preserve_volume = False
me_simplerrig.use_remesh_preserve_attributes = False
me_simplerrig.use_mirror_x = True
me_simplerrig.auto_texspace = False
me_simplerrig.update()
arm_simplerrig = bpy.data.armatures.new('simplerrig')  # bones are not reproduced

# ---- objects
ob_malenpc14 = bpy.data.objects.new('malenpc14', me_simplerrig)
ob_simplerrig = bpy.data.objects.new('simplerrig', arm_simplerrig)

# ---- transforms, parenting, visibility, modifiers, constraints
ob_malenpc14.parent = ob_simplerrig
ob_malenpc14.location = (0.0, 0.0, 0.0)
ob_malenpc14.lineart.crease_threshold = 0.0
ob_malenpc14.use_mesh_mirror_x = True
_vg = ob_malenpc14.vertex_groups.new(name='head')
for _i, _w in zip([0, 2, 35, 36, 37, 38, 39, 40, 41, 42, 43, 44, 45, 46, 47, 49, 82, 83, 84, 88, 91, 92, 93, 94, 95, 96, 97, 98, 99, 100, 101, 102, 103, 104, 105, 106, 107], [2.895e-05, 0.007632, 0.003816, 1.0, 1.0, 1.0, 1.0, 1.0, 1.0, 1.0, 1.0, 1.0, 1.0, 1.0, 2.895e-05, 0.007632, 0.003816, 1.0, 1.0, 1.0, 1.0, 1.0, 1.0, 1.0, 1.0, 1.0, 1.0, 1.0, 1.0, 1.0, 1.0, 1.0, 1.0, 1.0, 1.0, 1.0, 1.0]): _vg.add([_i], _w, 'REPLACE')
_vg = ob_malenpc14.vertex_groups.new(name='upperribcage')
for _i, _w in zip([0, 2, 3, 19, 35, 36, 37, 38, 39, 40, 41, 42, 43, 44, 45, 46, 47, 49, 50, 66, 82, 83, 84, 88, 90, 91, 92, 93, 94, 95, 96, 97, 98, 99, 100, 101, 102, 103, 104, 105, 106, 107], [0.1862, 1.0, 1.0, 0.0, 0.5, 0.1862, 0.1862, 0.1862, 0.1862, 0.1862, 0.1862, 0.1862, 0.1862, 0.5855, 0.5855, 0.3858, 0.1862, 1.0, 1.0, 0.0, 0.5, 0.1862, 0.3431, 0.9847, 0.5, 0.3431, 0.3431, 0.9847, 0.9847, 0.9847, 0.9847, 0.1862, 0.1862, 0.1862, 0.1862, 0.1862, 0.1862, 0.1862, 0.5855, 0.5855, 0.5855, 0.3858]): _vg.add([_i], _w, 'REPLACE')
_vg = ob_malenpc14.vertex_groups.new(name='shoulderRight')
for _i, _w in zip([0, 2, 3, 19, 36, 37, 38, 39, 40, 41, 42, 43, 44, 45, 46, 66, 83, 84, 88, 90, 91, 92, 93, 94, 95, 96, 97, 98, 99, 100, 101, 102, 103], [1.0, 1.0, 1.0, 0.0, 0.009174, 0.0, 0.0, 0.0, 0.0, 0.0, 0.0, 0.0, 0.0, 0.0, 0.0, 0.0, 0.0, 0.0, 0.0, 0.0, 0.0, 0.0, 0.0, 0.0, 0.0, 0.0, 0.0, 0.0, 0.0, 0.0, 0.0, 0.0, 0.0]): _vg.add([_i], _w, 'REPLACE')
_vg = ob_malenpc14.vertex_groups.new(name='shoulderLeft')
for _i, _w in zip([19, 36, 37, 38, 39, 40, 41, 42, 43, 47, 49, 50, 66, 83, 84, 88, 90, 91, 92, 93, 94, 95, 96, 97, 98, 99, 100, 101, 102, 103, 104, 105, 107], [0.0, 0.0, 0.0, 0.0, 0.0, 0.0, 0.0, 0.0, 0.0, 1.0, 1.0, 1.0, 0.0, 0.009174, 0.0, 0.0, 0.0, 0.0, 0.0, 0.0, 0.0, 0.0, 0.0, 0.0, 0.0, 0.0, 0.0, 0.0, 0.0, 0.0, 0.0, 0.0, 0.0]): _vg.add([_i], _w, 'REPLACE')
_vg = ob_malenpc14.vertex_groups.new(name='upperarmRight')
for _i, _w in zip([0, 2, 3, 16, 17, 18, 19, 35, 36, 37, 38, 39, 40, 41, 42, 43, 90], [1.0, 1.0, 0.0, 1.0, 1.0, 1.0, 1.0, 1.0, 0.0, 0.0, 0.0, 0.0, 0.0, 0.0, 0.0, 0.0, 0.0]): _vg.add([_i], _w, 'REPLACE')
_vg = ob_malenpc14.vertex_groups.new(name='upperarmLeft')
for _i, _w in zip([47, 49, 50, 63, 64, 65, 66, 82, 83, 90, 97, 98, 99, 100, 101, 102, 103], [1.0, 1.0, 0.0, 1.0, 1.0, 1.0, 1.0, 1.0, 0.0, 0.0, 0.0, 0.0, 0.0, 0.0, 0.0, 0.0, 0.0]): _vg.add([_i], _w, 'REPLACE')
_vg = ob_malenpc14.vertex_groups.new(name='lowerarmRight')
for _i, _w in zip([16, 17, 18, 20, 21, 22, 35], [0.9978, 1.0, 0.9988, 1.0, 1.0, 1.0, 0.2239]): _vg.add([_i], _w, 'REPLACE')
_vg = ob_malenpc14.vertex_groups.new(name='lowerarmLeft')
for _i, _w in zip([63, 64, 65, 67, 68, 69, 82], [0.9978, 1.0, 0.9988, 1.0, 1.0, 1.0, 0.2239]): _vg.add([_i], _w, 'REPLACE')
_vg = ob_malenpc14.vertex_groups.new(name='palmRight')
for _i, _w in zip([20, 21, 22, 23, 24, 25], [0.4445, 0.9966, 1.0, 1.0, 1.0, 0.9971]): _vg.add([_i], _w, 'REPLACE')
_vg = ob_malenpc14.vertex_groups.new(name='palmLeft')
for _i, _w in zip([67, 68, 69, 70, 71, 72], [0.4445, 0.9966, 1.0, 1.0, 1.0, 0.9971]): _vg.add([_i], _w, 'REPLACE')
_vg = ob_malenpc14.vertex_groups.new(name='thumbbaseRight')
for _i, _w in zip([24, 25, 30, 32], [0.1163, 0.9795, 1.0, 1.0]): _vg.add([_i], _w, 'REPLACE')
_vg = ob_malenpc14.vertex_groups.new(name='thumbbaseLeft')
for _i, _w in zip([71, 72, 77, 79], [0.1163, 0.9795, 1.0, 1.0]): _vg.add([_i], _w, 'REPLACE')
_vg = ob_malenpc14.vertex_groups.new(name='thumbRight')
for _i, _w in zip([25, 30, 31, 32], [1.0, 1.0, 1.0, 1.0]): _vg.add([_i], _w, 'REPLACE')
_vg = ob_malenpc14.vertex_groups.new(name='thumbLeft')
for _i, _w in zip([72, 77, 78, 79], [1.0, 1.0, 1.0, 1.0]): _vg.add([_i], _w, 'REPLACE')
_vg = ob_malenpc14.vertex_groups.new(name='fingerbaseRight')
for _i, _w in zip([23, 24, 25, 26, 27, 28], [1.0, 1.0, 0.9995, 1.0, 0.9989, 0.9859]): _vg.add([_i], _w, 'REPLACE')
_vg = ob_malenpc14.vertex_groups.new(name='fingerbaseLeft')
for _i, _w in zip([70, 71, 72, 73, 74, 75], [1.0, 1.0, 0.9995, 1.0, 0.9989, 0.9859]): _vg.add([_i], _w, 'REPLACE')
_vg = ob_malenpc14.vertex_groups.new(name='fingertipsRight')
for _i, _w in zip([26, 27, 28, 29], [1.0, 1.0, 1.0, 1.0]): _vg.add([_i], _w, 'REPLACE')
_vg = ob_malenpc14.vertex_groups.new(name='fingertipsLeft')
for _i, _w in zip([73, 74, 75, 76], [1.0, 1.0, 1.0, 1.0]): _vg.add([_i], _w, 'REPLACE')
_vg = ob_malenpc14.vertex_groups.new(name='lowerribcage')
for _i, _w in zip([0, 2, 3, 16, 19, 35, 36, 37, 38, 39, 40, 41, 42, 43, 44, 45, 46, 47, 49, 50, 63, 66, 82, 83, 84, 87, 88, 90, 91, 92, 93, 94, 95, 96, 97, 98, 99, 100, 101, 102, 103, 104, 105, 106, 107], [0.361, 0.9994, 0.9788, 0.0, 1.0, 0.0, 1.0, 1.0, 0.0, 0.0, 0.0, 0.0, 0.0, 0.0, 0.0, 0.0, 0.0, 0.361, 0.9994, 0.9788, 0.0, 1.0, 0.0, 1.0, 1.0, 1.0, 1.0, 1.0, 1.0, 0.0, 0.0, 0.0, 0.0, 0.0, 1.0, 0.0, 0.0, 0.0, 0.0, 0.0, 0.0, 0.0, 0.0, 0.0, 0.0]): _vg.add([_i], _w, 'REPLACE')
_vg = ob_malenpc14.vertex_groups.new(name='lowerback')
for _i, _w in zip([1, 2, 4, 5, 33, 34, 48, 49, 51, 52, 80, 81, 85, 86, 87, 89, 90], [1.0, 0.0, 1.0, 0.0, 0.0, 0.3888, 1.0, 0.0, 1.0, 0.0, 0.0, 0.3888, 1.0, 1.0, 0.0, 1.0, 0.0]): _vg.add([_i], _w, 'REPLACE')
_vg = ob_malenpc14.vertex_groups.new(name='thighLeft')
for _i, _w in zip([0, 3, 4, 5, 7, 34, 36, 37, 45, 47, 48, 51, 52, 53, 54, 55, 58, 59, 60, 61, 62, 80, 81, 83, 84, 85, 86, 87, 88, 89, 90, 91, 92, 97, 105], [0.0, 0.0, 0.0, 0.0, 0.0, 0.07611, 0.0, 0.0, 0.0, 0.0, 1.0, 1.0, 1.0, 1.0, 1.0, 0.0, 0.0, 0.0, 0.0, 0.0, 0.0, 0.04113, 1.0, 0.0, 0.0, 1.0, 0.1798, 0.0, 0.0, 1.0, 0.0, 0.0, 0.0, 0.0, 0.0]): _vg.add([_i], _w, 'REPLACE')
_vg = ob_malenpc14.vertex_groups.new(name='thighRight')
for _i, _w in zip([0, 1, 4, 5, 6, 7, 8, 11, 12, 13, 14, 15, 33, 34, 36, 37, 45, 47, 50, 51, 52, 54, 81, 83, 84, 85, 86, 87, 88, 89, 90, 91, 92, 97, 105], [0.0, 1.0, 1.0, 1.0, 1.0, 1.0, 0.0, 0.0, 0.0, 0.0, 0.0, 0.0, 0.04113, 1.0, 0.0, 0.0, 0.0, 0.0, 0.0, 0.0, 0.0, 0.0, 0.07611, 0.0, 0.0, 1.0, 0.1798, 0.0, 0.0, 1.0, 0.0, 0.0, 0.0, 0.0, 0.0]): _vg.add([_i], _w, 'REPLACE')
_vg = ob_malenpc14.vertex_groups.new(name='shinRight')
for _i, _w in zip([1, 5, 6, 7, 8, 9, 10, 11, 12, 13, 14, 15, 33, 34, 52], [0.0, 1.0, 0.0, 1.0, 1.0, 0.4318, 1.0, 0.401, 0.0, 0.0, 0.0, 0.0, 0.9661, 0.1818, 0.0]): _vg.add([_i], _w, 'REPLACE')
_vg = ob_malenpc14.vertex_groups.new(name='shinLeft')
for _i, _w in zip([5, 48, 52, 53, 54, 55, 56, 57, 58, 59, 60, 61, 62, 80, 81], [0.0, 0.0, 1.0, 0.0, 1.0, 1.0, 0.4318, 1.0, 0.401, 0.0, 0.0, 0.0, 0.0, 0.9661, 0.1818]): _vg.add([_i], _w, 'REPLACE')
_vg = ob_malenpc14.vertex_groups.new(name='tarsalRight')
_vg.add([12, 13, 14, 15], 1.0, 'REPLACE')
_vg = ob_malenpc14.vertex_groups.new(name='tarsalLeft')
_vg.add([59, 60, 61, 62], 1.0, 'REPLACE')
_vg = ob_malenpc14.vertex_groups.new(name='toesRight')
_vg.add([13, 14, 15], 1.0, 'REPLACE')
_vg = ob_malenpc14.vertex_groups.new(name='toesLeft')
_vg.add([60, 61, 62], 1.0, 'REPLACE')
_vg = ob_malenpc14.vertex_groups.new(name='toeRight')
for _i, _w in zip([0, 8, 9, 10, 11, 12, 13, 14, 15, 36, 83, 84, 90], [0.0, 1.0, 1.0, 1.0, 1.0, 1.0, 1.0, 1.0, 1.0, 0.0, 0.0, 0.0, 0.0]): _vg.add([_i], _w, 'REPLACE')
_vg = ob_malenpc14.vertex_groups.new(name='footRight')
for _i, _w in zip([7, 8, 9, 10, 11, 12, 15, 33], [0.0, 1.0, 1.0, 1.0, 1.0, 1.0, 1.0, 0.0]): _vg.add([_i], _w, 'REPLACE')
_vg = ob_malenpc14.vertex_groups.new(name='toeLeft')
for _i, _w in zip([36, 47, 55, 56, 57, 58, 59, 60, 61, 62, 83, 84, 90], [0.0, 0.0, 1.0, 1.0, 1.0, 1.0, 1.0, 1.0, 1.0, 1.0, 0.0, 0.0, 0.0]): _vg.add([_i], _w, 'REPLACE')
_vg = ob_malenpc14.vertex_groups.new(name='footLeft')
for _i, _w in zip([54, 55, 56, 57, 58, 59, 62, 80], [0.0, 1.0, 1.0, 1.0, 1.0, 1.0, 1.0, 0.0]): _vg.add([_i], _w, 'REPLACE')
_m = ob_malenpc14.modifiers.new('Armature', 'ARMATURE')
_m.object = ob_simplerrig
ob_simplerrig.location = (0.0, 0.0, 0.0)
ob_simplerrig.show_in_front = True
ob_simplerrig.lineart.crease_threshold = 0.0

# ---- collection membership
col_collection_1.objects.link(ob_malenpc14)
col_collection_2.objects.link(ob_simplerrig)

# ---- scene / render settings (as saved in the file)
scene.frame_start = 1; scene.frame_end = 1320; scene.frame_set(1049)
scene.render.engine = 'BLENDER_EEVEE_NEXT'
scene.render.image_settings.color_mode = 'RGB'
scene.render.image_settings.compression = 100
scene.render.resolution_x = 1080
scene.render.resolution_y = 1920
scene.render.resolution_percentage = 50
scene.render.fps = 60
scene.render.dither_intensity = 0.0
scene.cycles.use_denoising = False
scene.cycles.samples = 10
scene.cycles.sampling_pattern = 'TABULATED_SOBOL'
scene.cycles.light_sampling_threshold = 0.0
scene.cycles.use_adaptive_sampling = False
scene.cycles.use_light_tree = False
scene.cycles.blur_glossy = 0.0
scene.cycles.volume_bounces = 1
scene.cycles.pixel_filter_type = 'GAUSSIAN'
scene.cycles.sample_clamp_indirect = 0.0
scene.view_settings.view_transform = 'Standard'
bpy.context.view_layer.update()

# ---- added for rendering (the .blend has no active camera): camera
cam_auto = bpy.data.cameras.new('AutoCamera')
cam_auto.lens = 50.0
cam_auto.sensor_width = 36.0
cam_auto.clip_end = 1000.0
ob_auto_camera = bpy.data.objects.new('AutoCamera', cam_auto)
scene.collection.objects.link(ob_auto_camera)
ob_auto_camera.location = (2.47168, -2.71506, 2.77029)
ob_auto_camera.rotation_euler = (1.09748, -7.21219e-08, 0.694738)
scene.camera = ob_auto_camera
bpy.context.view_layer.update()
